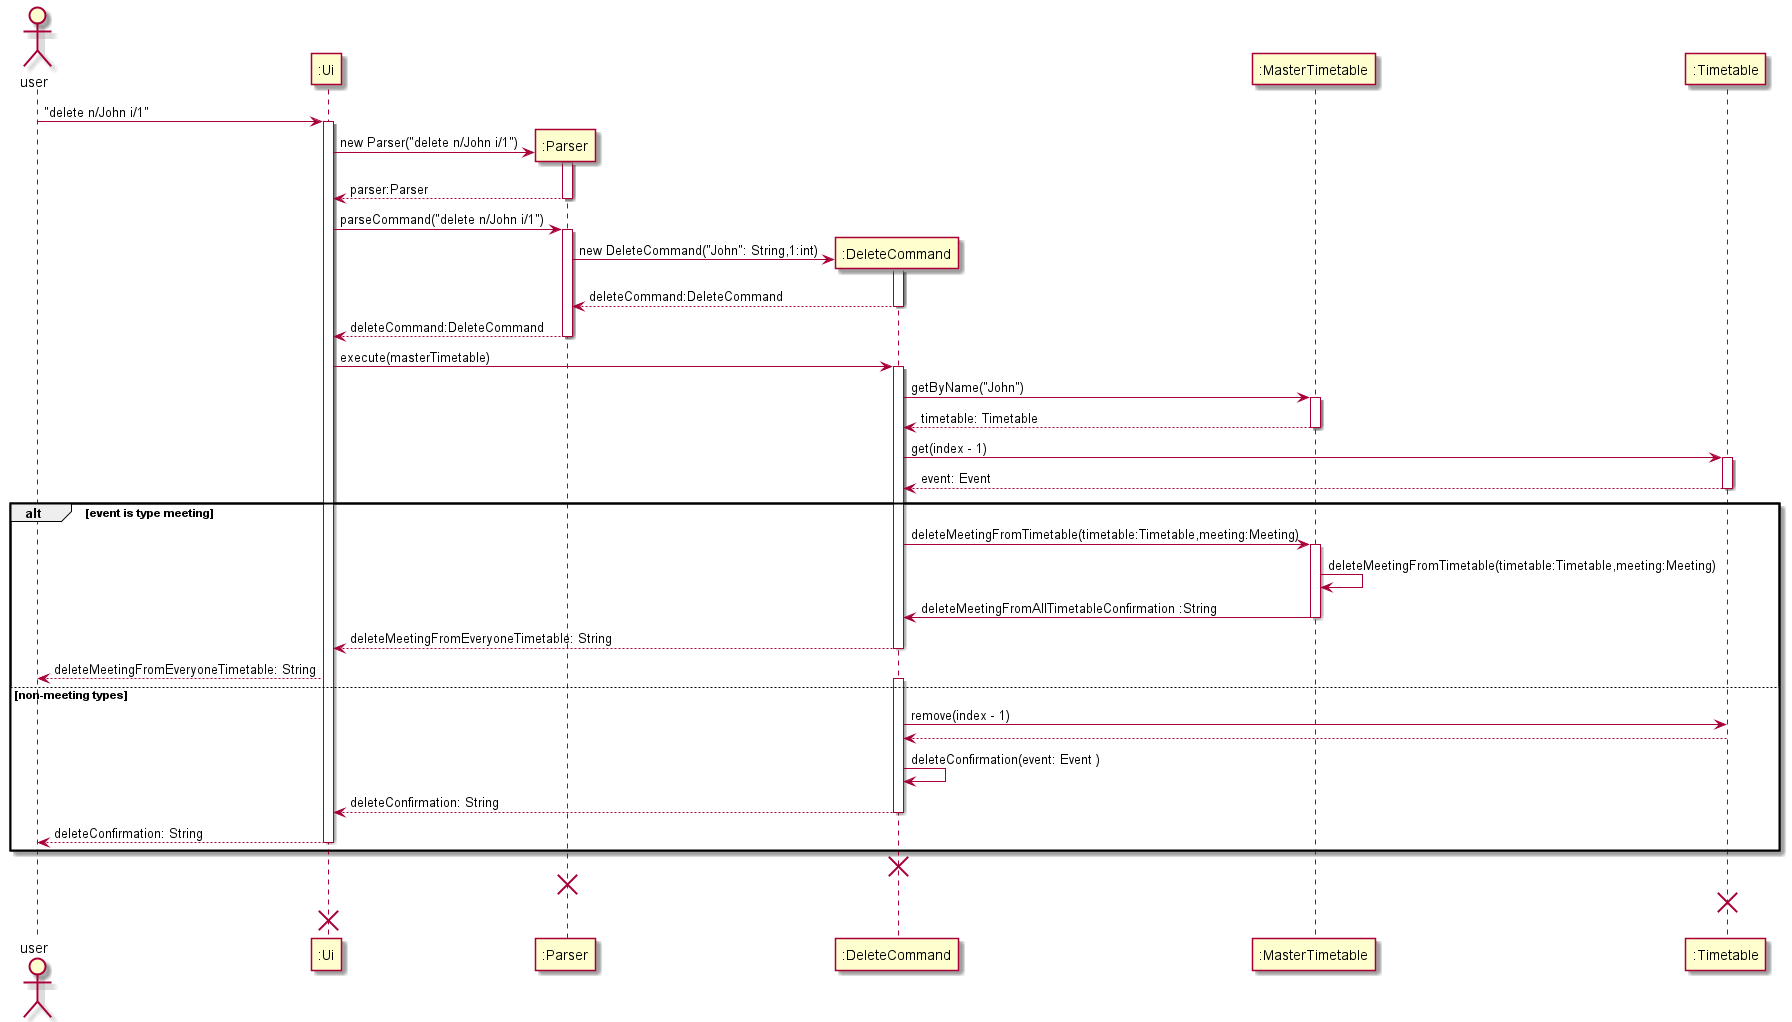

The diagram above was rendered by PlantUML. Its source (embedded in the PNG):
@startuml
actor user

user -> ":Ui" ++ : "delete n/John i/1"
create ":Parser"
":Ui" -> ":Parser" ++: new Parser("delete n/John i/1")
":Parser" --> ":Ui" --: parser:Parser
":Ui" -> ":Parser" ++: parseCommand("delete n/John i/1")
create ":DeleteCommand"
":Parser" -> ":DeleteCommand" ++: new DeleteCommand("John": String,1:int)
":DeleteCommand" --> ":Parser" --: deleteCommand:DeleteCommand
":Parser" --> ":Ui" --: deleteCommand:DeleteCommand
":Ui" -> ":DeleteCommand" ++: execute(masterTimetable)
":DeleteCommand" -> ":MasterTimetable" ++: getByName("John")
":MasterTimetable" --> ":DeleteCommand" -- : timetable: Timetable
":DeleteCommand" -> ":Timetable" ++: get(index - 1)
":Timetable" --> ":DeleteCommand" -- : event: Event
alt event is type meeting
":DeleteCommand" -> ":MasterTimetable" ++: deleteMeetingFromTimetable(timetable:Timetable,meeting:Meeting)
":MasterTimetable" -> ":MasterTimetable" : deleteMeetingFromTimetable(timetable:Timetable,meeting:Meeting)
":MasterTimetable" -> ":DeleteCommand" --: deleteMeetingFromAllTimetableConfirmation :String
":DeleteCommand" --> ":Ui" --: deleteMeetingFromEveryoneTimetable: String
":Ui" --> "user" : deleteMeetingFromEveryoneTimetable: String

else non-meeting types
activate ":DeleteCommand"
":DeleteCommand" -> ":Timetable" : remove(index - 1)
":Timetable" --> ":DeleteCommand" --:
":DeleteCommand" -> ":DeleteCommand" : deleteConfirmation(event: Event )
":DeleteCommand" --> ":Ui" --: deleteConfirmation: String
":Ui" --> "user" --: deleteConfirmation: String
end
destroy ":DeleteCommand"
destroy ":Parser"
destroy ":Timetable"
destroy ":Ui"
@enduml